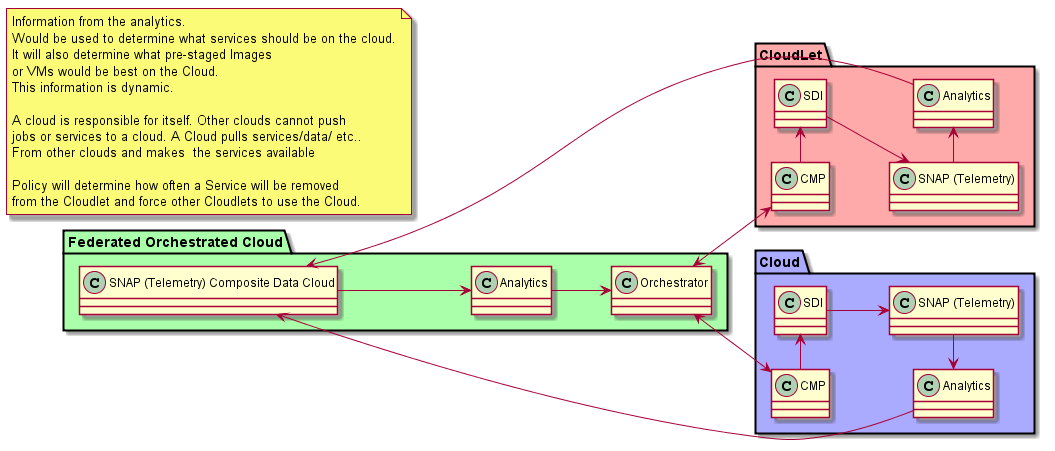

The diagram above was rendered by PlantUML. Its source (embedded in the PNG):
@startuml

left to right direction

package CloudLet #ffaaaa {

  class "SNAP (Telemetry)" as STS
  class "Analytics" as AS
  class "CMP" as CMPS
  class "SDI" as SDIS
}
  note as N1
  Information from the analytics.
  Would be used to determine what services should be on the cloud.
  It will also determine what pre-staged Images
  or VMs would be best on the Cloud.
  This information is dynamic.

  A cloud is responsible for itself. Other clouds cannot push
  jobs or services to a cloud. A Cloud pulls services/data/ etc..
  From other clouds and makes  the services available

  Policy will determine how often a Service will be removed
  from the Cloudlet and force other Cloudlets to use the Cloud.
  end note

package "Federated Orchestrated Cloud" #aaffaa {
class "Orchestrator" as OW
class "SNAP (Telemetry) Composite Data Cloud" as STF
class "Analytics" as FOCA
}

package Cloud  #aaaaff {
  class "SDI" as SDIM
  class "SNAP (Telemetry)" as STM
  class "Analytics" as AM
  class "CMP" as CMPM
}
SDIS --> STS
SDIM --> STM
CMPS -> SDIS
CMPM -> SDIM
AS --> STF
STS -> AS
STM -> AM
AM --> STF
STF --> FOCA
FOCA --> OW
OW <--> CMPS
OW <--> CMPM

@enduml